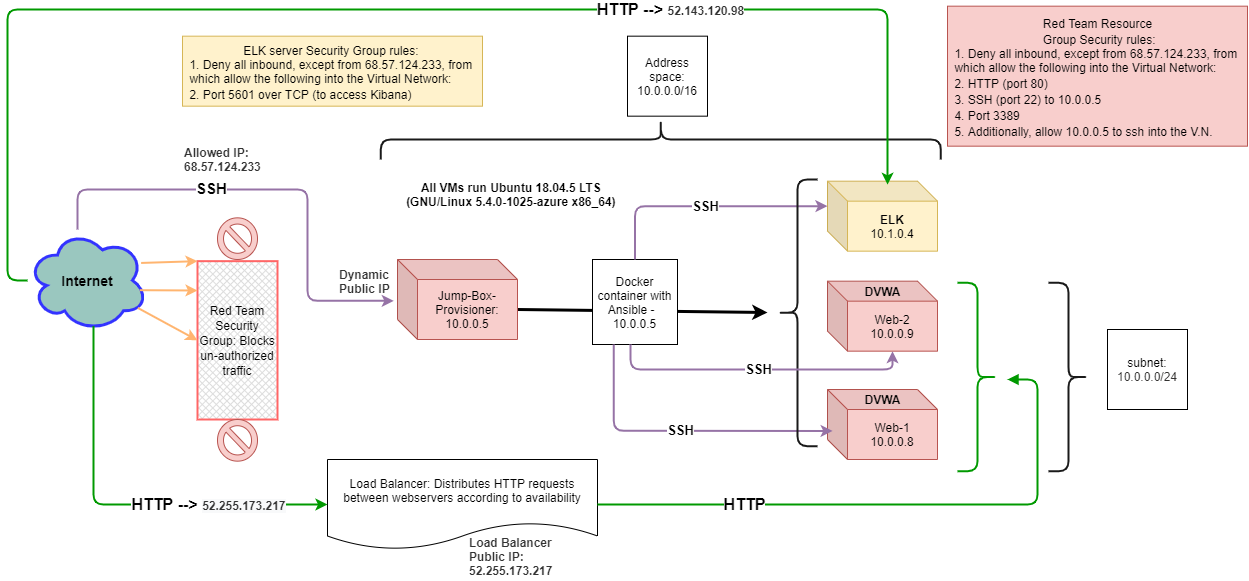

The diagram above was exported from draw.io. Its source (the exported page's mxGraphModel, read from the mxfile embedded in the PNG):
<mxGraphModel dx="2017" dy="567" grid="1" gridSize="10" guides="1" tooltips="1" connect="1" arrows="1" fold="1" page="1" pageScale="1" pageWidth="850" pageHeight="1100" math="0" shadow="0" extFonts="Permanent Marker^https://fonts.googleapis.com/css?family=Permanent+Marker">
  <root>
    <mxCell id="0" />
    <mxCell id="1" parent="0" />
    <mxCell id="Ng0rRwXv8q4SRia_NFgv-26" value="" style="endArrow=classic;html=1;fontColor=#333333;exitX=0;exitY=0;exitDx=120.00000000000001;exitDy=50;exitPerimeter=0;strokeWidth=3;" parent="1" source="Lfik72-2TH2LvrvIGPHD-11" edge="1">
      <mxGeometry width="50" height="50" relative="1" as="geometry">
        <mxPoint x="360" y="360" as="sourcePoint" />
        <mxPoint x="600" y="343" as="targetPoint" />
      </mxGeometry>
    </mxCell>
    <mxCell id="ftkUWz8ZFtvjYwsW22b3-1" value="&lt;b&gt;&lt;font style=&quot;font-size: 14px&quot;&gt;Internet&lt;/font&gt;&lt;/b&gt;" style="ellipse;shape=cloud;whiteSpace=wrap;html=1;strokeWidth=3;strokeColor=#3333FF;fillColor=#9AC7BF;" parent="1" vertex="1">
      <mxGeometry x="-140" y="260" width="120" height="101.66" as="geometry" />
    </mxCell>
    <mxCell id="Lfik72-2TH2LvrvIGPHD-1" value="Docker container with Ansible -&amp;nbsp;&amp;nbsp;&lt;br&gt;10.0.0.5" style="whiteSpace=wrap;html=1;aspect=fixed;" parent="1" vertex="1">
      <mxGeometry x="425" y="290" width="85" height="85" as="geometry" />
    </mxCell>
    <mxCell id="Lfik72-2TH2LvrvIGPHD-7" value="&lt;font style=&quot;font-size: 12px ; background-color: rgb(255 , 255 , 255)&quot;&gt;subnet:&lt;br&gt;&lt;span style=&quot;color: rgb(50 , 49 , 48) ; text-align: left&quot;&gt;10.0.0.0/24&lt;/span&gt;&lt;/font&gt;" style="whiteSpace=wrap;html=1;aspect=fixed;" parent="1" vertex="1">
      <mxGeometry x="940" y="360" width="80" height="80" as="geometry" />
    </mxCell>
    <mxCell id="Lfik72-2TH2LvrvIGPHD-8" value="&lt;font style=&quot;font-size: 12px&quot;&gt;Address space:&lt;br&gt;&lt;span style=&quot;background-color: rgb(255 , 255 , 255)&quot;&gt;10.0.0.0/16&lt;/span&gt;&lt;/font&gt;" style="whiteSpace=wrap;html=1;aspect=fixed;" parent="1" vertex="1">
      <mxGeometry x="460" y="66.67" width="80" height="80" as="geometry" />
    </mxCell>
    <mxCell id="Lfik72-2TH2LvrvIGPHD-9" value="&lt;span&gt;Web-1&lt;br&gt;10.0.0.8&lt;br&gt;&lt;/span&gt;" style="shape=cube;whiteSpace=wrap;html=1;boundedLbl=1;backgroundOutline=1;darkOpacity=0.05;darkOpacity2=0.1;fillColor=#f8cecc;strokeColor=#b85450;" parent="1" vertex="1">
      <mxGeometry x="660" y="420" width="110" height="70" as="geometry" />
    </mxCell>
    <mxCell id="Lfik72-2TH2LvrvIGPHD-10" value="&lt;span&gt;Web-2&lt;br&gt;10.0.0.9&lt;br&gt;&lt;/span&gt;" style="shape=cube;whiteSpace=wrap;html=1;boundedLbl=1;backgroundOutline=1;darkOpacity=0.05;darkOpacity2=0.1;fillColor=#f8cecc;strokeColor=#b85450;" parent="1" vertex="1">
      <mxGeometry x="660" y="311.65999999999997" width="110" height="70" as="geometry" />
    </mxCell>
    <mxCell id="Lfik72-2TH2LvrvIGPHD-11" value="&lt;span&gt;Jump-Box-Provisioner:&lt;br&gt;10.0.0.5&lt;br&gt;&lt;/span&gt;" style="shape=cube;whiteSpace=wrap;html=1;boundedLbl=1;backgroundOutline=1;darkOpacity=0.05;darkOpacity2=0.1;fillColor=#f8cecc;strokeColor=#b85450;" parent="1" vertex="1">
      <mxGeometry x="230" y="290" width="120" height="80" as="geometry" />
    </mxCell>
    <mxCell id="Lfik72-2TH2LvrvIGPHD-18" value="SSH" style="endArrow=classic;html=1;fillColor=#e1d5e7;strokeWidth=2;strokeColor=#9673A6;fontSize=13;fontStyle=1;exitX=0.25;exitY=1;exitDx=0;exitDy=0;entryX=0.047;entryY=0.592;entryDx=0;entryDy=0;entryPerimeter=0;edgeStyle=orthogonalEdgeStyle;" parent="1" source="Lfik72-2TH2LvrvIGPHD-1" target="Lfik72-2TH2LvrvIGPHD-9" edge="1">
      <mxGeometry relative="1" as="geometry">
        <mxPoint x="350" y="430" as="sourcePoint" />
        <mxPoint x="450" y="430" as="targetPoint" />
        <Array as="points">
          <mxPoint x="446" y="461" />
        </Array>
      </mxGeometry>
    </mxCell>
    <mxCell id="Lfik72-2TH2LvrvIGPHD-22" value="" style="verticalLabelPosition=bottom;verticalAlign=top;html=1;shape=mxgraph.basic.no_symbol;fontSize=13;fillColor=#f8cecc;strokeColor=#b85450;" parent="1" vertex="1">
      <mxGeometry x="50" y="248.34" width="40" height="41.66" as="geometry" />
    </mxCell>
    <mxCell id="Lfik72-2TH2LvrvIGPHD-23" value="&lt;font style=&quot;font-size: 12px&quot;&gt;Red Team Security Group: Blocks un-authorized traffic&lt;/font&gt;" style="verticalLabelPosition=middle;verticalAlign=middle;html=1;shape=mxgraph.basic.patternFillRect;fillStyle=diagGrid;step=5;fillStrokeWidth=0.2;fillStrokeColor=#dddddd;fontSize=13;labelPosition=center;align=center;whiteSpace=wrap;strokeWidth=2;strokeColor=#FF6666;shadow=0;sketch=0;" parent="1" vertex="1">
      <mxGeometry x="30" y="291.66" width="80" height="158.34" as="geometry" />
    </mxCell>
    <mxCell id="Lfik72-2TH2LvrvIGPHD-29" value="" style="verticalLabelPosition=bottom;verticalAlign=top;html=1;shape=mxgraph.basic.no_symbol;fontSize=13;fillColor=#f8cecc;strokeColor=#b85450;" parent="1" vertex="1">
      <mxGeometry x="50" y="450" width="40" height="41.66" as="geometry" />
    </mxCell>
    <mxCell id="Lfik72-2TH2LvrvIGPHD-30" value="" style="edgeStyle=segmentEdgeStyle;endArrow=classic;html=1;strokeColor=#9673A6;strokeWidth=2;fontSize=13;entryX=-0.031;entryY=0.517;entryDx=0;entryDy=0;entryPerimeter=0;exitX=0.417;exitY=0;exitDx=0;exitDy=0;exitPerimeter=0;" parent="1" source="ftkUWz8ZFtvjYwsW22b3-1" target="Lfik72-2TH2LvrvIGPHD-11" edge="1">
      <mxGeometry width="50" height="50" relative="1" as="geometry">
        <mxPoint x="-100" y="210" as="sourcePoint" />
        <mxPoint x="140" y="300" as="targetPoint" />
        <Array as="points">
          <mxPoint x="-90" y="220" />
          <mxPoint x="140" y="220" />
          <mxPoint x="140" y="331" />
        </Array>
      </mxGeometry>
    </mxCell>
    <mxCell id="Lfik72-2TH2LvrvIGPHD-35" value="&lt;b style=&quot;font-size: 15px;&quot;&gt;SSH&lt;br style=&quot;font-size: 15px;&quot;&gt;&lt;br style=&quot;font-size: 15px;&quot;&gt;&lt;/b&gt;" style="edgeLabel;html=1;align=center;verticalAlign=middle;resizable=0;points=[];fontSize=15;" parent="Lfik72-2TH2LvrvIGPHD-30" vertex="1" connectable="0">
      <mxGeometry x="-0.2591" y="-10" relative="1" as="geometry">
        <mxPoint y="-3" as="offset" />
      </mxGeometry>
    </mxCell>
    <mxCell id="Lfik72-2TH2LvrvIGPHD-31" value="" style="endArrow=classic;html=1;strokeWidth=2;fontSize=13;entryX=0;entryY=0.5;entryDx=0;entryDy=0;entryPerimeter=0;strokeColor=#FFB570;" parent="1" source="ftkUWz8ZFtvjYwsW22b3-1" target="Lfik72-2TH2LvrvIGPHD-23" edge="1">
      <mxGeometry width="50" height="50" relative="1" as="geometry">
        <mxPoint x="-60" y="411.66" as="sourcePoint" />
        <mxPoint x="-10" y="361.65999999999997" as="targetPoint" />
      </mxGeometry>
    </mxCell>
    <mxCell id="Lfik72-2TH2LvrvIGPHD-33" value="" style="endArrow=classic;html=1;strokeWidth=2;fontSize=13;entryX=0;entryY=0;entryDx=0;entryDy=0;entryPerimeter=0;exitX=0.947;exitY=0.329;exitDx=0;exitDy=0;exitPerimeter=0;strokeColor=#FFB570;" parent="1" source="ftkUWz8ZFtvjYwsW22b3-1" target="Lfik72-2TH2LvrvIGPHD-23" edge="1">
      <mxGeometry width="50" height="50" relative="1" as="geometry">
        <mxPoint x="50" y="380" as="sourcePoint" />
        <mxPoint x="100" y="330" as="targetPoint" />
      </mxGeometry>
    </mxCell>
    <mxCell id="Lfik72-2TH2LvrvIGPHD-34" value="" style="endArrow=classic;html=1;strokeWidth=2;fontSize=13;exitX=0.936;exitY=0.597;exitDx=0;exitDy=0;exitPerimeter=0;strokeColor=#FFB570;" parent="1" source="ftkUWz8ZFtvjYwsW22b3-1" edge="1">
      <mxGeometry width="50" height="50" relative="1" as="geometry">
        <mxPoint x="-16.3599999999999" y="303.44614" as="sourcePoint" />
        <mxPoint x="30" y="321" as="targetPoint" />
      </mxGeometry>
    </mxCell>
    <mxCell id="Ng0rRwXv8q4SRia_NFgv-1" value="&lt;span&gt;&lt;b&gt;ELK&lt;br&gt;&lt;/b&gt;10.1.0.4&lt;br&gt;&lt;/span&gt;" style="shape=cube;whiteSpace=wrap;html=1;boundedLbl=1;backgroundOutline=1;darkOpacity=0.05;darkOpacity2=0.1;fillColor=#fff2cc;strokeColor=#d6b656;" parent="1" vertex="1">
      <mxGeometry x="660" y="211.66" width="110" height="70" as="geometry" />
    </mxCell>
    <mxCell id="Ng0rRwXv8q4SRia_NFgv-3" value="SSH" style="endArrow=classic;html=1;fillColor=#e1d5e7;strokeWidth=2;strokeColor=#9673A6;fontSize=13;fontStyle=1;exitX=0.5;exitY=0;exitDx=0;exitDy=0;edgeStyle=orthogonalEdgeStyle;entryX=0;entryY=0;entryDx=0;entryDy=25;entryPerimeter=0;" parent="1" source="Lfik72-2TH2LvrvIGPHD-1" target="Ng0rRwXv8q4SRia_NFgv-1" edge="1">
      <mxGeometry relative="1" as="geometry">
        <mxPoint x="310.0000000000002" y="380" as="sourcePoint" />
        <mxPoint x="620" y="330" as="targetPoint" />
        <Array as="points">
          <mxPoint x="467" y="237" />
        </Array>
      </mxGeometry>
    </mxCell>
    <mxCell id="Ng0rRwXv8q4SRia_NFgv-5" value="Load Balancer: Distributes HTTP requests between webservers according to availability" style="shape=document;whiteSpace=wrap;html=1;boundedLbl=1;" parent="1" vertex="1">
      <mxGeometry x="160" y="490" width="270" height="90" as="geometry" />
    </mxCell>
    <mxCell id="Ng0rRwXv8q4SRia_NFgv-9" value="&lt;font style=&quot;font-size: 16px&quot;&gt;HTTP --&amp;gt;&amp;nbsp;&lt;/font&gt;&lt;span style=&quot;color: rgb(51 , 51 , 51) ; font-size: 12px ; text-align: left ; background-color: rgb(248 , 249 , 250)&quot;&gt;52.255.173.217&lt;/span&gt;" style="endArrow=classic;html=1;fillColor=#e1d5e7;strokeWidth=2;fontSize=13;fontStyle=1;exitX=0.55;exitY=0.95;exitDx=0;exitDy=0;exitPerimeter=0;entryX=0;entryY=0.5;entryDx=0;entryDy=0;edgeStyle=orthogonalEdgeStyle;strokeColor=#009900;" parent="1" source="ftkUWz8ZFtvjYwsW22b3-1" target="Ng0rRwXv8q4SRia_NFgv-5" edge="1">
      <mxGeometry x="0.4181" relative="1" as="geometry">
        <mxPoint x="310" y="380" as="sourcePoint" />
        <mxPoint x="675.1700000000001" y="471.44000000000005" as="targetPoint" />
        <Array as="points">
          <mxPoint x="-74" y="535" />
        </Array>
        <mxPoint as="offset" />
      </mxGeometry>
    </mxCell>
    <mxCell id="Ng0rRwXv8q4SRia_NFgv-10" value="&lt;font style=&quot;font-size: 16px&quot;&gt;HTTP&lt;/font&gt;" style="endArrow=block;html=1;fillColor=#e1d5e7;strokeWidth=2;fontSize=13;fontStyle=1;exitX=1;exitY=0.5;exitDx=0;exitDy=0;edgeStyle=orthogonalEdgeStyle;strokeColor=#009900;endFill=1;" parent="1" source="Ng0rRwXv8q4SRia_NFgv-5" edge="1">
      <mxGeometry x="-0.5039" relative="1" as="geometry">
        <mxPoint x="550" y="549.997" as="sourcePoint" />
        <mxPoint x="840" y="410" as="targetPoint" />
        <Array as="points">
          <mxPoint x="870" y="535" />
          <mxPoint x="870" y="410" />
          <mxPoint x="840" y="410" />
        </Array>
        <mxPoint as="offset" />
      </mxGeometry>
    </mxCell>
    <mxCell id="Ng0rRwXv8q4SRia_NFgv-11" value="" style="shape=curlyBracket;whiteSpace=wrap;html=1;rounded=1;rotation=0;fillColor=#d5e8d4;strokeWidth=2;size=0.5;strokeColor=#1A1A1A;" parent="1" vertex="1">
      <mxGeometry x="610" y="210" width="40" height="266.66" as="geometry" />
    </mxCell>
    <mxCell id="Ng0rRwXv8q4SRia_NFgv-19" value="Allowed IP:&lt;br&gt;68.57.124.233" style="text;whiteSpace=wrap;html=1;fontStyle=1;fontColor=#333333;" parent="1" vertex="1">
      <mxGeometry x="15" y="170" width="110" height="30" as="geometry" />
    </mxCell>
    <mxCell id="Ng0rRwXv8q4SRia_NFgv-20" value="Load Balancer Public IP:&lt;br&gt;&lt;div&gt;52.255.173.217&lt;/div&gt;" style="text;whiteSpace=wrap;html=1;fontStyle=1;fontColor=#333333;" parent="1" vertex="1">
      <mxGeometry x="300" y="560" width="110" height="50" as="geometry" />
    </mxCell>
    <mxCell id="Ng0rRwXv8q4SRia_NFgv-22" value="Dynamic Public IP" style="text;whiteSpace=wrap;html=1;fontStyle=1;fontColor=#333333;" parent="1" vertex="1">
      <mxGeometry x="170" y="291.66" width="60" height="30" as="geometry" />
    </mxCell>
    <mxCell id="Ng0rRwXv8q4SRia_NFgv-25" value="" style="shape=curlyBracket;whiteSpace=wrap;html=1;rounded=1;rotation=-180;fillColor=#d5e8d4;strokeWidth=2;size=0.5;strokeColor=#009900;" parent="1" vertex="1">
      <mxGeometry x="790" y="313.32" width="40" height="188.34" as="geometry" />
    </mxCell>
    <mxCell id="Ng0rRwXv8q4SRia_NFgv-27" value="" style="shape=curlyBracket;whiteSpace=wrap;html=1;rounded=1;rotation=90;fillColor=#d5e8d4;strokeWidth=2;size=0.5;strokeColor=#1A1A1A;" parent="1" vertex="1">
      <mxGeometry x="473.33" y="-109.99999999999999" width="40" height="560" as="geometry" />
    </mxCell>
    <mxCell id="Ng0rRwXv8q4SRia_NFgv-28" value="" style="shape=curlyBracket;whiteSpace=wrap;html=1;rounded=1;rotation=-180;fillColor=#d5e8d4;strokeWidth=2;size=0.5;strokeColor=#1A1A1A;" parent="1" vertex="1">
      <mxGeometry x="881" y="313.35" width="40" height="188.34" as="geometry" />
    </mxCell>
    <mxCell id="Ng0rRwXv8q4SRia_NFgv-32" value="&lt;font&gt;&lt;span style=&quot;font-size: 12px ; font-weight: normal&quot;&gt;Red Team Resource&lt;/span&gt;&lt;br&gt;&lt;span style=&quot;font-size: 12px ; font-weight: normal&quot;&gt;&amp;nbsp;Group Security rules:&lt;/span&gt;&lt;br&gt;&lt;div style=&quot;font-size: 12px ; font-weight: normal ; text-align: left&quot;&gt;&lt;span&gt;1. Deny all inbound, except from&amp;nbsp;&lt;/span&gt;&lt;span&gt;68.57.124.233, from&amp;nbsp;&lt;/span&gt;&lt;/div&gt;&lt;div style=&quot;font-size: 12px ; font-weight: normal ; text-align: left&quot;&gt;&lt;span&gt;which allow the following into the Virtual Network:&lt;/span&gt;&lt;/div&gt;&lt;/font&gt;&lt;div style=&quot;text-align: left&quot;&gt;&lt;span style=&quot;font-size: 12px ; font-weight: 400&quot;&gt;2. HTTP (port 80)&lt;/span&gt;&lt;/div&gt;&lt;div style=&quot;text-align: left&quot;&gt;&lt;span style=&quot;font-size: 12px ; font-weight: 400&quot;&gt;3. SSH (port 22) to 10.0.0.5&lt;/span&gt;&lt;/div&gt;&lt;div style=&quot;text-align: left&quot;&gt;&lt;span style=&quot;font-size: 12px ; font-weight: 400&quot;&gt;4. Port 3389&lt;/span&gt;&lt;/div&gt;&lt;div style=&quot;text-align: left&quot;&gt;&lt;span style=&quot;font-size: 12px ; font-weight: 400&quot;&gt;5. Additionally, allow 10.0.0.5 to ssh into the V.N.&lt;/span&gt;&lt;/div&gt;" style="text;html=1;align=center;verticalAlign=middle;resizable=0;points=[];autosize=1;fillColor=#f8cecc;strokeColor=#b85450;fontSize=14;fontStyle=1" parent="1" vertex="1">
      <mxGeometry x="780" y="36.67" width="300" height="140" as="geometry" />
    </mxCell>
    <mxCell id="Ng0rRwXv8q4SRia_NFgv-34" value="SSH" style="endArrow=classic;html=1;fillColor=#e1d5e7;strokeWidth=2;strokeColor=#9673A6;fontSize=13;fontStyle=1;edgeStyle=orthogonalEdgeStyle;entryX=0;entryY=0;entryDx=65;entryDy=70;entryPerimeter=0;" parent="1" source="Lfik72-2TH2LvrvIGPHD-1" target="Lfik72-2TH2LvrvIGPHD-10" edge="1">
      <mxGeometry relative="1" as="geometry">
        <mxPoint x="310" y="400" as="sourcePoint" />
        <mxPoint x="730" y="400" as="targetPoint" />
        <Array as="points">
          <mxPoint x="463" y="400" />
          <mxPoint x="725" y="400" />
        </Array>
      </mxGeometry>
    </mxCell>
    <mxCell id="ojpLkdKdf0lijxSUnuvP-1" value="&lt;b&gt;DVWA&lt;/b&gt;" style="text;html=1;align=center;verticalAlign=middle;resizable=0;points=[];autosize=1;" vertex="1" parent="1">
      <mxGeometry x="690" y="311.65999999999997" width="50" height="20" as="geometry" />
    </mxCell>
    <mxCell id="ojpLkdKdf0lijxSUnuvP-2" value="&lt;b&gt;DVWA&lt;/b&gt;" style="text;html=1;align=center;verticalAlign=middle;resizable=0;points=[];autosize=1;" vertex="1" parent="1">
      <mxGeometry x="690" y="420" width="50" height="20" as="geometry" />
    </mxCell>
    <mxCell id="ojpLkdKdf0lijxSUnuvP-3" value="&lt;div style=&quot;text-align: left&quot;&gt;&lt;font style=&quot;font-size: 16px&quot;&gt;HTTP --&amp;gt;&amp;nbsp;&lt;/font&gt;&lt;font color=&quot;#333333&quot;&gt;&lt;span style=&quot;font-size: 12px&quot;&gt;52.143.120.98&lt;/span&gt;&lt;/font&gt;&lt;/div&gt;" style="endArrow=classic;html=1;fillColor=#e1d5e7;strokeWidth=2;fontSize=13;fontStyle=1;edgeStyle=orthogonalEdgeStyle;strokeColor=#009900;entryX=0.546;entryY=0.051;entryDx=0;entryDy=0;entryPerimeter=0;" edge="1" parent="1" source="ftkUWz8ZFtvjYwsW22b3-1" target="Ng0rRwXv8q4SRia_NFgv-1">
      <mxGeometry x="0.4181" relative="1" as="geometry">
        <mxPoint x="-270" y="66.66699999999997" as="sourcePoint" />
        <mxPoint x="720" y="140" as="targetPoint" />
        <Array as="points">
          <mxPoint x="-160" y="311" />
          <mxPoint x="-160" y="40" />
          <mxPoint x="720" y="40" />
        </Array>
        <mxPoint as="offset" />
      </mxGeometry>
    </mxCell>
    <mxCell id="ojpLkdKdf0lijxSUnuvP-6" value="All VMs run Ubuntu 18.04.5 LTS &lt;br&gt;(GNU/Linux 5.4.0-1025-azure x86_64)&amp;nbsp;" style="text;html=1;align=center;verticalAlign=middle;resizable=0;points=[];autosize=1;fontStyle=1" vertex="1" parent="1">
      <mxGeometry x="230" y="210" width="230" height="30" as="geometry" />
    </mxCell>
    <mxCell id="ojpLkdKdf0lijxSUnuvP-7" value="&lt;font&gt;&lt;span style=&quot;font-size: 12px ; font-weight: 400&quot;&gt;ELK server Security Group rules:&amp;nbsp;&lt;/span&gt;&lt;br&gt;&lt;div style=&quot;font-size: 12px ; font-weight: normal ; text-align: left&quot;&gt;&lt;span&gt;1. Deny all inbound, except from&amp;nbsp;&lt;/span&gt;&lt;span&gt;68.57.124.233, from&amp;nbsp;&lt;/span&gt;&lt;/div&gt;&lt;div style=&quot;font-size: 12px ; font-weight: normal ; text-align: left&quot;&gt;&lt;span&gt;which allow the following into the Virtual Network:&lt;/span&gt;&lt;/div&gt;&lt;/font&gt;&lt;div style=&quot;text-align: left&quot;&gt;&lt;span style=&quot;font-size: 12px ; font-weight: 400&quot;&gt;2. Port 5601 over TCP (to access Kibana)&lt;/span&gt;&lt;/div&gt;" style="text;html=1;align=center;verticalAlign=middle;resizable=0;points=[];autosize=1;fillColor=#fff2cc;strokeColor=#d6b656;fontSize=14;fontStyle=1" vertex="1" parent="1">
      <mxGeometry x="15" y="66.66999999999996" width="300" height="70" as="geometry" />
    </mxCell>
  </root>
</mxGraphModel>